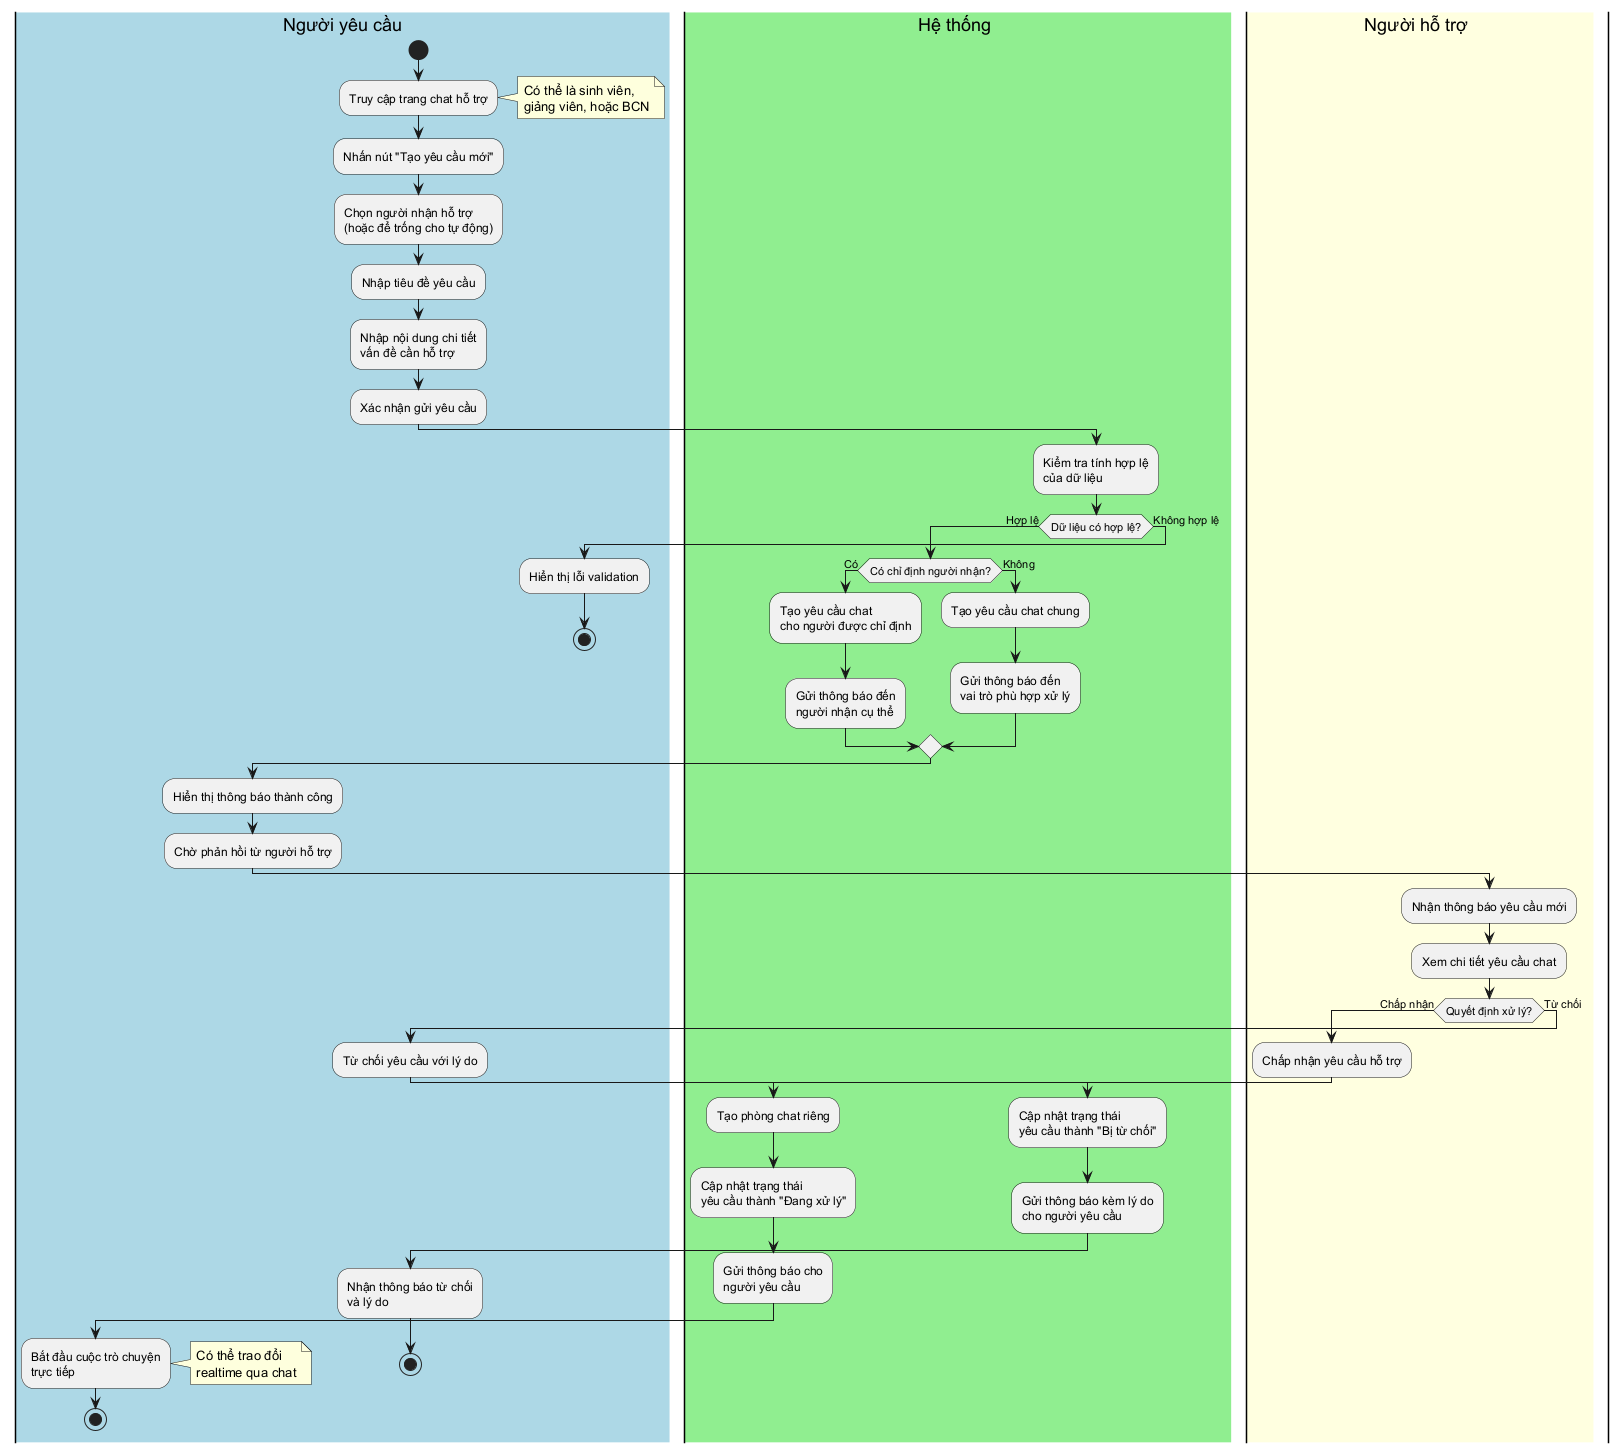

The diagram above was rendered by PlantUML. Its source (embedded in the PNG):
@startuml Activity - Yêu cầu chat hỗ trợ

skinparam ActivityDiagramTitleFontSize 16
skinparam swimlaneWidth same

|#LightBlue|Người yêu cầu|
start

:Truy cập trang chat hỗ trợ;

note right: Có thể là sinh viên,\ngiảng viên, hoặc BCN

:Nhấn nút "Tạo yêu cầu mới";

:Chọn người nhận hỗ trợ\n(hoặc để trống cho tự động);

:Nhập tiêu đề yêu cầu;

:Nhập nội dung chi tiết\nvấn đề cần hỗ trợ;

:Xác nhận gửi yêu cầu;

|#LightGreen|Hệ thống|

:Kiểm tra tính hợp lệ\ncủa dữ liệu;

if (Dữ liệu có hợp lệ?) then (Hợp lệ)
  
  if (Có chỉ định người nhận?) then (Có)
    
    :Tạo yêu cầu chat\ncho người được chỉ định;
    
    :Gửi thông báo đến\nngười nhận cụ thể;
    
  else (Không)
    
    :Tạo yêu cầu chat chung;
    
    :Gửi thông báo đến\nvai trò phù hợp xử lý;
    
  endif
  
  |#LightBlue|Người yêu cầu|
  
  :Hiển thị thông báo thành công;
  
  :Chờ phản hồi từ người hỗ trợ;
  
  |#LightYellow|Người hỗ trợ|
  
  :Nhận thông báo yêu cầu mới;
  
  :Xem chi tiết yêu cầu chat;
  
  if (Quyết định xử lý?) then (Chấp nhận)
    
    :Chấp nhận yêu cầu hỗ trợ;
    
    |#LightGreen|Hệ thống|
    
    :Tạo phòng chat riêng;
    
    :Cập nhật trạng thái\nyêu cầu thành "Đang xử lý";
    
    :Gửi thông báo cho\nngười yêu cầu;
    
    |#LightBlue|Người yêu cầu|
    
    :Bắt đầu cuộc trò chuyện\ntrực tiếp;
    
    note right: Có thể trao đổi\nrealtime qua chat
    
    stop
    
  else (Từ chối)
    
    :Từ chối yêu cầu với lý do;
    
    |#LightGreen|Hệ thống|
    
    :Cập nhật trạng thái\nyêu cầu thành "Bị từ chối";
    
    :Gửi thông báo kèm lý do\ncho người yêu cầu;
    
    |#LightBlue|Người yêu cầu|
    
    :Nhận thông báo từ chối\nvà lý do;
    
    stop
    
  endif
  
else (Không hợp lệ)
  
  |#LightBlue|Người yêu cầu|
  
  :Hiển thị lỗi validation;
  
  stop
  
endif

@enduml